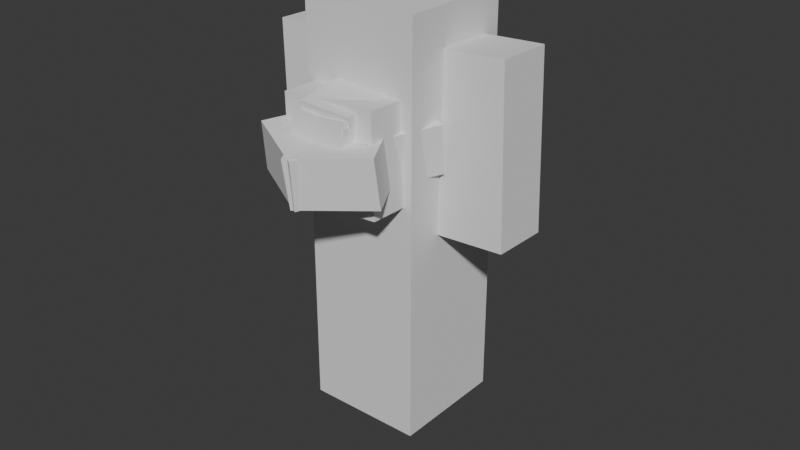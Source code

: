 # Source: bouncer1.blend  (saved by Blender 4.1.23; exported with 4.5.12 LTS)
import bpy
from mathutils import Matrix  # noqa: F401  (used for matrix-valued properties, if any)

bpy.ops.wm.read_factory_settings(use_empty=True)
scene = bpy.context.scene
scene.name = 'Scene'

# ---- collections
col_ruler = bpy.data.collections.new('ruler'); scene.collection.children.link(col_ruler)
col_body = bpy.data.collections.new('body'); scene.collection.children.link(col_body)

# ---- world
world_world = bpy.data.worlds.new('World'); scene.world = world_world
world_world.use_nodes = True; world_world.node_tree.nodes.clear()
_N = world_world.node_tree.nodes; _L = world_world.node_tree.links
n0 = _N.new('ShaderNodeOutputWorld'); n0.name = 'World Output'; n0.location = (300, 300)
n1 = _N.new('ShaderNodeBackground'); n1.name = 'Background'; n1.location = (10, 300)
n1.inputs[0].default_value = (0.05088, 0.05088, 0.05088, 1.0)
_L.new(n1.outputs[0], n0.inputs[0])
n0.is_active_output = True
world_world.color = (0.05088, 0.05088, 0.05088)
world_world.use_sun_shadow = False
world_world.sun_shadow_jitter_overblur = 0.0

# ---- meshes
me_cube = bpy.data.meshes.new('Cube')
me_cube.from_pydata([(-1.0, -1.0, -1.0), (-1.0, -1.0, 1.0), (-1.0, 1.0, -1.0), (-1.0, 1.0, 1.0), (1.0, -1.0, -1.0), (1.0, -1.0, 1.0), (1.0, 1.0, -1.0), (1.0, 1.0, 1.0)], [], [(0, 1, 3, 2), (2, 3, 7, 6), (6, 7, 5, 4), (4, 5, 1, 0), (2, 6, 4, 0), (7, 3, 1, 5)])
_uv = me_cube.uv_layers.new(name='UVMap')
_uv.uv.foreach_set('vector', [0.375, 0.0, 0.625, 0.0, 0.625, 0.25, 0.375, 0.25, 0.375, 0.25, 0.625, 0.25, 0.625, 0.5, 0.375, 0.5, 0.375, 0.5, 0.625, 0.5, 0.625, 0.75, 0.375, 0.75, 0.375, 0.75, 0.625, 0.75, 0.625, 1.0, 0.375, 1.0, 0.125, 0.5, 0.375, 0.5, 0.375, 0.75, 0.125, 0.75, 0.625, 0.5, 0.875, 0.5, 0.875, 0.75, 0.625, 0.75])
me_cube.update()
me_cube_001 = bpy.data.meshes.new('Cube.001')
me_cube_001.from_pydata([(-1.0, -1.0, -1.0), (-1.0, -1.0, 1.0), (-1.0, 1.0, -1.0), (-1.0, 1.0, 1.0), (1.0, -1.0, -1.0), (1.0, -1.0, 1.0), (1.0, 1.0, -1.0), (1.0, 1.0, 1.0), (-2.571, -1.779, 0.5908), (-2.571, -1.779, 1.795), (-2.571, 1.779, 0.5908), (-2.571, 1.779, 1.795), (2.571, -1.779, 0.5908), (2.571, -1.779, 1.795), (2.571, 1.779, 0.5908), (2.571, 1.779, 1.795)], [], [(0, 1, 3, 2), (2, 3, 7, 6), (6, 7, 5, 4), (4, 5, 1, 0), (2, 6, 4, 0), (7, 3, 1, 5), (8, 9, 11, 10), (10, 11, 15, 14), (14, 15, 13, 12), (12, 13, 9, 8), (10, 14, 12, 8), (15, 11, 9, 13)])
_uv = me_cube_001.uv_layers.new(name='UVMap')
_uv.uv.foreach_set('vector', [0.375, 0.0, 0.625, 0.0, 0.625, 0.25, 0.375, 0.25, 0.375, 0.25, 0.625, 0.25, 0.625, 0.5, 0.375, 0.5, 0.375, 0.5, 0.625, 0.5, 0.625, 0.75, 0.375, 0.75, 0.375, 0.75, 0.625, 0.75, 0.625, 1.0, 0.375, 1.0, 0.125, 0.5, 0.375, 0.5, 0.375, 0.75, 0.125, 0.75, 0.625, 0.5, 0.875, 0.5, 0.875, 0.75, 0.625, 0.75, 0.375, 0.0, 0.625, 0.0, 0.625, 0.25, 0.375, 0.25, 0.375, 0.25, 0.625, 0.25, 0.625, 0.5, 0.375, 0.5, 0.375, 0.5, 0.625, 0.5, 0.625, 0.75, 0.375, 0.75, 0.375, 0.75, 0.625, 0.75, 0.625, 1.0, 0.375, 1.0, 0.125, 0.5, 0.375, 0.5, 0.375, 0.75, 0.125, 0.75, 0.625, 0.5, 0.875, 0.5, 0.875, 0.75, 0.625, 0.75])
me_cube_001.update()
me_cube_003 = bpy.data.meshes.new('Cube.003')
me_cube_003.from_pydata([(-1.0, -1.0, -1.0), (-1.0, -1.0, 1.0), (-1.0, 1.0, -1.0), (-1.0, 1.0, 1.0), (1.0, -1.0, -1.0), (1.0, -1.0, 1.0), (1.0, 1.0, -1.0), (1.0, 1.0, 1.0)], [], [(0, 1, 3, 2), (2, 3, 7, 6), (6, 7, 5, 4), (4, 5, 1, 0), (2, 6, 4, 0), (7, 3, 1, 5)])
_uv = me_cube_003.uv_layers.new(name='UVMap')
_uv.uv.foreach_set('vector', [0.375, 0.0, 0.625, 0.0, 0.625, 0.25, 0.375, 0.25, 0.375, 0.25, 0.625, 0.25, 0.625, 0.5, 0.375, 0.5, 0.375, 0.5, 0.625, 0.5, 0.625, 0.75, 0.375, 0.75, 0.375, 0.75, 0.625, 0.75, 0.625, 1.0, 0.375, 1.0, 0.125, 0.5, 0.375, 0.5, 0.375, 0.75, 0.125, 0.75, 0.625, 0.5, 0.875, 0.5, 0.875, 0.75, 0.625, 0.75])
me_cube_003.update()
me_cube_004 = bpy.data.meshes.new('Cube.004')
me_cube_004.from_pydata([(-1.0, -1.0, -1.0), (-1.0, -1.0, 1.0), (-1.0, 1.0, -1.0), (-1.0, 1.0, 1.0), (1.0, -1.0, -1.0), (1.0, -1.0, 1.0), (1.0, 1.0, -1.0), (1.0, 1.0, 1.0)], [], [(0, 1, 3, 2), (2, 3, 7, 6), (6, 7, 5, 4), (4, 5, 1, 0), (2, 6, 4, 0), (7, 3, 1, 5)])
_uv = me_cube_004.uv_layers.new(name='UVMap')
_uv.uv.foreach_set('vector', [0.375, 0.0, 0.625, 0.0, 0.625, 0.25, 0.375, 0.25, 0.375, 0.25, 0.625, 0.25, 0.625, 0.5, 0.375, 0.5, 0.375, 0.5, 0.625, 0.5, 0.625, 0.75, 0.375, 0.75, 0.375, 0.75, 0.625, 0.75, 0.625, 1.0, 0.375, 1.0, 0.125, 0.5, 0.375, 0.5, 0.375, 0.75, 0.125, 0.75, 0.625, 0.5, 0.875, 0.5, 0.875, 0.75, 0.625, 0.75])
me_cube_004.update()
me_cube_005 = bpy.data.meshes.new('Cube.005')
me_cube_005.from_pydata([(-1.0, -1.0, -1.0), (-1.0, -1.0, 1.0), (-1.0, 1.0, -1.0), (-1.0, 1.0, 1.0), (1.0, -1.0, -1.0), (1.0, -1.0, 1.0), (1.0, 1.0, -1.0), (1.0, 1.0, 1.0)], [], [(0, 1, 3, 2), (2, 3, 7, 6), (6, 7, 5, 4), (4, 5, 1, 0), (2, 6, 4, 0), (7, 3, 1, 5)])
_uv = me_cube_005.uv_layers.new(name='UVMap')
_uv.uv.foreach_set('vector', [0.375, 0.0, 0.625, 0.0, 0.625, 0.25, 0.375, 0.25, 0.375, 0.25, 0.625, 0.25, 0.625, 0.5, 0.375, 0.5, 0.375, 0.5, 0.625, 0.5, 0.625, 0.75, 0.375, 0.75, 0.375, 0.75, 0.625, 0.75, 0.625, 1.0, 0.375, 1.0, 0.125, 0.5, 0.375, 0.5, 0.375, 0.75, 0.125, 0.75, 0.625, 0.5, 0.875, 0.5, 0.875, 0.75, 0.625, 0.75])
me_cube_005.update()
me_cube_006 = bpy.data.meshes.new('Cube.006')
me_cube_006.from_pydata([(-1.0, -1.0, -1.0), (-1.0, -1.0, 1.0), (-1.0, 1.0, -1.0), (-1.0, 1.0, 1.0), (1.0, -1.0, -1.0), (1.0, -1.0, 1.0), (1.0, 1.0, -1.0), (1.0, 1.0, 1.0)], [], [(0, 1, 3, 2), (2, 3, 7, 6), (6, 7, 5, 4), (4, 5, 1, 0), (2, 6, 4, 0), (7, 3, 1, 5)])
_uv = me_cube_006.uv_layers.new(name='UVMap')
_uv.uv.foreach_set('vector', [0.375, 0.0, 0.625, 0.0, 0.625, 0.25, 0.375, 0.25, 0.375, 0.25, 0.625, 0.25, 0.625, 0.5, 0.375, 0.5, 0.375, 0.5, 0.625, 0.5, 0.625, 0.75, 0.375, 0.75, 0.375, 0.75, 0.625, 0.75, 0.625, 1.0, 0.375, 1.0, 0.125, 0.5, 0.375, 0.5, 0.375, 0.75, 0.125, 0.75, 0.625, 0.5, 0.875, 0.5, 0.875, 0.75, 0.625, 0.75])
me_cube_006.update()
me_cube_007 = bpy.data.meshes.new('Cube.007')
me_cube_007.from_pydata([(-1.0, -1.0, -1.0), (-1.0, -1.0, 1.0), (-1.0, 1.0, -1.0), (-1.0, 1.0, 1.0), (1.0, -1.0, -1.0), (1.0, -1.0, 1.0), (1.0, 1.0, -1.0), (1.0, 1.0, 1.0)], [], [(0, 1, 3, 2), (2, 3, 7, 6), (6, 7, 5, 4), (4, 5, 1, 0), (2, 6, 4, 0), (7, 3, 1, 5)])
_uv = me_cube_007.uv_layers.new(name='UVMap')
_uv.uv.foreach_set('vector', [0.375, 0.0, 0.625, 0.0, 0.625, 0.25, 0.375, 0.25, 0.375, 0.25, 0.625, 0.25, 0.625, 0.5, 0.375, 0.5, 0.375, 0.5, 0.625, 0.5, 0.625, 0.75, 0.375, 0.75, 0.375, 0.75, 0.625, 0.75, 0.625, 1.0, 0.375, 1.0, 0.125, 0.5, 0.375, 0.5, 0.375, 0.75, 0.125, 0.75, 0.625, 0.5, 0.875, 0.5, 0.875, 0.75, 0.625, 0.75])
me_cube_007.update()
me_cube_008 = bpy.data.meshes.new('Cube.008')
me_cube_008.from_pydata([(-1.0, -1.0, -1.0), (-1.0, -1.0, 1.0), (-1.0, 1.0, -1.0), (-1.0, 1.0, 1.0), (1.0, -1.0, -1.0), (1.0, -1.0, 1.0), (1.0, 1.0, -1.0), (1.0, 1.0, 1.0)], [], [(0, 1, 3, 2), (2, 3, 7, 6), (6, 7, 5, 4), (4, 5, 1, 0), (2, 6, 4, 0), (7, 3, 1, 5)])
_uv = me_cube_008.uv_layers.new(name='UVMap')
_uv.uv.foreach_set('vector', [0.375, 0.0, 0.625, 0.0, 0.625, 0.25, 0.375, 0.25, 0.375, 0.25, 0.625, 0.25, 0.625, 0.5, 0.375, 0.5, 0.375, 0.5, 0.625, 0.5, 0.625, 0.75, 0.375, 0.75, 0.375, 0.75, 0.625, 0.75, 0.625, 1.0, 0.375, 1.0, 0.125, 0.5, 0.375, 0.5, 0.375, 0.75, 0.125, 0.75, 0.625, 0.5, 0.875, 0.5, 0.875, 0.75, 0.625, 0.75])
me_cube_008.update()
me_cube_010 = bpy.data.meshes.new('Cube.010')
me_cube_010.from_pydata([(1.735, -0.7022, -0.9555), (0.6383, 1.178, -0.9733), (1.234, -0.7567, 1.036), (-0.1376, -1.124, -1.019), (-1.234, 0.7567, -1.036), (-0.6383, -1.178, 0.9733), (-1.735, 0.7022, 0.9555), (0.1376, 1.124, 1.019)], [], [(1, 0, 3, 4), (0, 1, 7, 2), (3, 0, 2, 5), (4, 3, 5, 6), (6, 5, 2, 7), (1, 4, 6, 7)])
_uv = me_cube_010.uv_layers.new(name='UVMap')
_uv.uv.foreach_set('vector', [0.125, 0.5, 0.125, 0.75, 0.375, 0.75, 0.375, 0.5, 0.375, 0.0, 0.375, 0.25, 0.625, 0.25, 0.625, 0.0, 0.375, 0.75, 0.375, 1.0, 0.625, 1.0, 0.625, 0.75, 0.375, 0.5, 0.375, 0.75, 0.625, 0.75, 0.625, 0.5, 0.625, 0.5, 0.625, 0.75, 0.875, 0.75, 0.875, 0.5, 0.375, 0.25, 0.375, 0.5, 0.625, 0.5, 0.625, 0.25])
me_cube_010.update()
me_cube_011 = bpy.data.meshes.new('Cube.011')
me_cube_011.from_pydata([(1.735, -0.7022, -0.9555), (0.6383, 1.178, -0.9733), (1.234, -0.7567, 1.036), (-0.1376, -1.124, -1.019), (-1.234, 0.7567, -1.036), (-0.6383, -1.178, 0.9733), (-1.735, 0.7022, 0.9555), (0.1376, 1.124, 1.019)], [], [(1, 0, 3, 4), (0, 1, 7, 2), (3, 0, 2, 5), (4, 3, 5, 6), (6, 5, 2, 7), (1, 4, 6, 7)])
_uv = me_cube_011.uv_layers.new(name='UVMap')
_uv.uv.foreach_set('vector', [0.125, 0.5, 0.125, 0.75, 0.375, 0.75, 0.375, 0.5, 0.375, 0.0, 0.375, 0.25, 0.625, 0.25, 0.625, 0.0, 0.375, 0.75, 0.375, 1.0, 0.625, 1.0, 0.625, 0.75, 0.375, 0.5, 0.375, 0.75, 0.625, 0.75, 0.625, 0.5, 0.625, 0.5, 0.625, 0.75, 0.875, 0.75, 0.875, 0.5, 0.375, 0.25, 0.375, 0.5, 0.625, 0.5, 0.625, 0.25])
me_cube_011.update()
me_cube_012 = bpy.data.meshes.new('Cube.012')
me_cube_012.from_pydata([(1.828, -1.248, -0.6106), (2.148, 0.7239, -0.5665), (-0.4967, -1.044, 1.069), (0.1764, -0.9278, -1.113), (0.4967, 1.044, -1.069), (-2.148, -0.7239, 0.5665), (-1.828, 1.248, 0.6106), (-0.1764, 0.9278, 1.113)], [], [(1, 0, 3, 4), (0, 1, 7, 2), (3, 0, 2, 5), (4, 3, 5, 6), (6, 5, 2, 7), (1, 4, 6, 7)])
_uv = me_cube_012.uv_layers.new(name='UVMap')
_uv.uv.foreach_set('vector', [0.125, 0.5, 0.125, 0.75, 0.375, 0.75, 0.375, 0.5, 0.375, 0.0, 0.375, 0.25, 0.625, 0.25, 0.625, 0.0, 0.375, 0.75, 0.375, 1.0, 0.625, 1.0, 0.625, 0.75, 0.375, 0.5, 0.375, 0.75, 0.625, 0.75, 0.625, 0.5, 0.625, 0.5, 0.625, 0.75, 0.875, 0.75, 0.875, 0.5, 0.375, 0.25, 0.375, 0.5, 0.625, 0.5, 0.625, 0.25])
me_cube_012.update()
me_cube_013 = bpy.data.meshes.new('Cube.013')
me_cube_013.from_pydata([(1.573, -1.0, -0.3973), (1.573, 1.0, -0.3973), (0.07576, -1.0, 1.252), (-0.07576, -1.0, -1.252), (-0.07576, 1.0, -1.252), (-1.573, -1.0, 0.3973), (-1.573, 1.0, 0.3973), (0.07576, 1.0, 1.252)], [], [(1, 0, 3, 4), (0, 1, 7, 2), (3, 0, 2, 5), (4, 3, 5, 6), (6, 5, 2, 7), (1, 4, 6, 7)])
_uv = me_cube_013.uv_layers.new(name='UVMap')
_uv.uv.foreach_set('vector', [0.125, 0.5, 0.125, 0.75, 0.375, 0.75, 0.375, 0.5, 0.375, 0.0, 0.375, 0.25, 0.625, 0.25, 0.625, 0.0, 0.375, 0.75, 0.375, 1.0, 0.625, 1.0, 0.625, 0.75, 0.375, 0.5, 0.375, 0.75, 0.625, 0.75, 0.625, 0.5, 0.625, 0.5, 0.625, 0.75, 0.875, 0.75, 0.875, 0.5, 0.375, 0.25, 0.375, 0.5, 0.625, 0.5, 0.625, 0.25])
me_cube_013.update()
arm_armature = bpy.data.armatures.new('Armature')  # bones are not reproduced

# ---- objects
ob_ruler = bpy.data.objects.new('ruler', me_cube)
ob_torso2 = bpy.data.objects.new('torso2', me_cube_001)
ob_arm_bicep_r = bpy.data.objects.new('arm_bicep.r', me_cube_003)
ob_arm_fore_r = bpy.data.objects.new('arm_fore.r', me_cube_004)
ob_hip = bpy.data.objects.new('hip', me_cube_005)
ob_thigh_r = bpy.data.objects.new('thigh.r', me_cube_006)
ob_calf_r = bpy.data.objects.new('calf.r', me_cube_007)
ob_head = bpy.data.objects.new('head', me_cube_008)
ob_calf_l = bpy.data.objects.new('calf.l', me_cube_010)
ob_thigh_l = bpy.data.objects.new('thigh.l', me_cube_011)
ob_arm_fore_l = bpy.data.objects.new('arm_fore.l', me_cube_012)
ob_arm_bicep_l = bpy.data.objects.new('arm_bicep.l', me_cube_013)
ob_armature = bpy.data.objects.new('Armature', arm_armature)

# ---- transforms, parenting, visibility, modifiers, constraints
ob_ruler.location = (0.0, 0.0, 3.502)
ob_ruler.scale = (1.0, 1.0, 3.5)
ob_ruler.display_type = 'BOUNDS'
ob_ruler.show_bounds = True
ob_ruler.show_wire = True
ob_ruler.display.show_shadows = False
ob_torso2.parent = ob_armature
ob_torso2.matrix_parent_inverse = Matrix(((0.9988, 0.04882, -0.007983, 0.03708), (0.009354, -0.02791, 0.9996, -6.298), (0.04858, -0.9984, -0.02834, 0.1316), (-0.0, 0.0, -0.0, 1.0)))
ob_torso2.location = (0.0, 0.0, 5.475)
ob_torso2.scale = (0.822, 0.822, 0.822)
ob_arm_bicep_r.parent = ob_armature
ob_arm_bicep_r.matrix_parent_inverse = Matrix(((-0.9694, -0.07719, 0.233, -3.256), (-0.2454, 0.3029, -0.9209, 4.179), (0.0005079, -0.9499, -0.3126, 1.184), (0.0, 0.0, 0.0, 1.0)))
ob_arm_bicep_r.location = (-1.916, -0.6711, 5.511)
ob_arm_bicep_r.rotation_euler = (0.0, 0.3006, 0.0)
ob_arm_bicep_r.scale = (0.432, 0.432, 0.5719)
ob_arm_fore_r.parent = ob_armature
ob_arm_fore_r.matrix_parent_inverse = Matrix(((-0.9388, -0.07165, 0.3369, -3.706), (-0.2803, -0.4095, -0.8682, 1.627), (0.2001, -0.9095, 0.3643, -1.744), (-0.0, 0.0, -0.0, 1.0)))
ob_arm_fore_r.location = (-2.37, -0.8444, 4.079)
ob_arm_fore_r.rotation_euler = (-0.2879, 0.2995, 0.0)
ob_arm_fore_r.scale = (0.4821, 0.4821, 1.037)
ob_hip.parent = ob_armature
ob_hip.matrix_parent_inverse = Matrix(((0.999, 0.04432, 0.003121, -0.0145), (-0.0104, 0.165, 0.9862, -4.581), (0.04319, -0.9853, 0.1653, -0.7679), (-0.0, 0.0, -0.0, 1.0)))
ob_hip.location = (0.0, 0.0, 3.988)
ob_hip.rotation_euler = (-0.2021, -0.0, 0.0)
ob_hip.scale = (0.5301, 0.671, 0.671)
ob_thigh_r.parent = ob_armature
ob_thigh_r.matrix_parent_inverse = Matrix(((-0.00223, 0.8361, -0.5486, 1.702), (-0.004071, -0.5486, -0.8361, 1.624), (-1.0, 0.000369, 0.004628, -1.07), (-0.0, -0.0, -0.0, 1.0)))
ob_thigh_r.location = (-0.9771, -0.02777, 2.861)
ob_thigh_r.rotation_euler = (-0.2967, -0.007446, -0.1794)
ob_thigh_r.scale = (0.4095, 0.6603, 1.154)
ob_calf_r.parent = ob_armature
ob_calf_r.matrix_parent_inverse = Matrix(((0.08713, 0.7023, -0.7065, 0.8531), (2.049e-07, -0.7092, -0.705, -0.4489), (-0.9962, 0.06143, -0.06179, -0.9292), (-0.0, -0.0, 0.0, 1.0)))
ob_calf_r.location = (-0.9771, -0.02777, 1.034)
ob_calf_r.rotation_euler = (-0.2967, -0.007446, -0.1794)
ob_calf_r.scale = (0.4095, 0.6603, 1.154)
ob_head.parent = ob_armature
ob_head.matrix_parent_inverse = Matrix(((-0.9988, 0.0004232, 0.04896, -0.2929), (-0.007831, -0.9885, -0.1512, -1.07), (0.04833, -0.1514, 0.9873, -6.227), (0.0, 0.0, -0.0, 1.0)))
ob_head.location = (0.0, -1.182, 6.238)
ob_head.scale = (0.4582, 0.822, 0.795)
ob_calf_l.parent = ob_armature
ob_calf_l.matrix_parent_inverse = Matrix(((0.08713, -0.7023, 0.7065, -0.8531), (-2.049e-07, -0.7092, -0.705, -0.4489), (0.9962, 0.06143, -0.06179, -0.9292), (-0.0, 0.0, 0.0, 1.0)))
ob_calf_l.location = (0.9771, -0.02777, 1.034)
ob_calf_l.rotation_euler = (-0.2967, -0.007446, -0.1794)
ob_calf_l.scale = (0.4095, 0.6603, 1.154)
ob_thigh_l.parent = ob_armature
ob_thigh_l.matrix_parent_inverse = Matrix(((-0.00223, -0.8361, 0.5486, -1.702), (0.004071, -0.5486, -0.8361, 1.624), (1.0, 0.000369, 0.004628, -1.07), (-0.0, 0.0, -0.0, 1.0)))
ob_thigh_l.location = (0.9771, -0.02777, 2.861)
ob_thigh_l.rotation_euler = (-0.2967, -0.007446, -0.1794)
ob_thigh_l.scale = (0.4095, 0.6603, 1.154)
ob_arm_fore_l.parent = ob_armature
ob_arm_fore_l.matrix_parent_inverse = Matrix(((-0.9388, 0.07165, -0.3369, 3.706), (0.2803, -0.4095, -0.8682, 1.627), (-0.2001, -0.9095, 0.3643, -1.744), (0.0, 0.0, -0.0, 1.0)))
ob_arm_fore_l.location = (2.37, -0.8444, 4.079)
ob_arm_fore_l.rotation_euler = (-0.2879, 0.2995, 0.0)
ob_arm_fore_l.scale = (0.4821, 0.4821, 1.037)
ob_arm_bicep_l.parent = ob_armature
ob_arm_bicep_l.matrix_parent_inverse = Matrix(((-0.9694, 0.07719, -0.233, 3.256), (0.2454, 0.3029, -0.9209, 4.179), (-0.000508, -0.9499, -0.3126, 1.184), (0.0, -0.0, 0.0, 1.0)))
ob_arm_bicep_l.location = (1.916, -0.6711, 5.511)
ob_arm_bicep_l.rotation_euler = (0.0, 0.3006, 0.0)
ob_arm_bicep_l.scale = (0.432, 0.432, 0.5719)
ob_armature.location = (0.0, 0.0, 4.89)
ob_armature.show_in_front = True

# ---- collection membership
col_ruler.objects.link(ob_ruler)
col_body.objects.link(ob_torso2)
col_body.objects.link(ob_arm_bicep_r)
col_body.objects.link(ob_arm_fore_r)
col_body.objects.link(ob_hip)
col_body.objects.link(ob_thigh_r)
col_body.objects.link(ob_calf_r)
col_body.objects.link(ob_head)
col_body.objects.link(ob_calf_l)
col_body.objects.link(ob_thigh_l)
col_body.objects.link(ob_arm_fore_l)
col_body.objects.link(ob_arm_bicep_l)
col_body.objects.link(ob_armature)

# ---- scene / render settings (as saved in the file)
scene.frame_start = 1; scene.frame_end = 250; scene.frame_set(208)
scene.render.engine = 'BLENDER_EEVEE_NEXT'
scene.cycles.sampling_pattern = 'TABULATED_SOBOL'
scene.eevee.ray_tracing_options.trace_max_roughness = 0.0
bpy.context.view_layer.update()

# ---- added for rendering (the .blend has no active camera and no usable light): camera, sun
cam_auto = bpy.data.cameras.new('AutoCamera')
cam_auto.lens = 50.0
cam_auto.sensor_width = 36.0
cam_auto.clip_end = 1000.0
ob_auto_camera = bpy.data.objects.new('AutoCamera', cam_auto)
scene.collection.objects.link(ob_auto_camera)
ob_auto_camera.location = (10.149, -12.2382, 11.2716)
ob_auto_camera.rotation_euler = (1.09748, -7.21219e-08, 0.694738)
scene.camera = ob_auto_camera
light_auto_sun = bpy.data.lights.new('AutoSun', 'SUN')
light_auto_sun.energy = 3.0
light_auto_sun.angle = 0.0523599
ob_auto_sun = bpy.data.objects.new('AutoSun', light_auto_sun)
scene.collection.objects.link(ob_auto_sun)
ob_auto_sun.rotation_euler = (0.872665, 0.174533, 0.523599)
bpy.context.view_layer.update()
